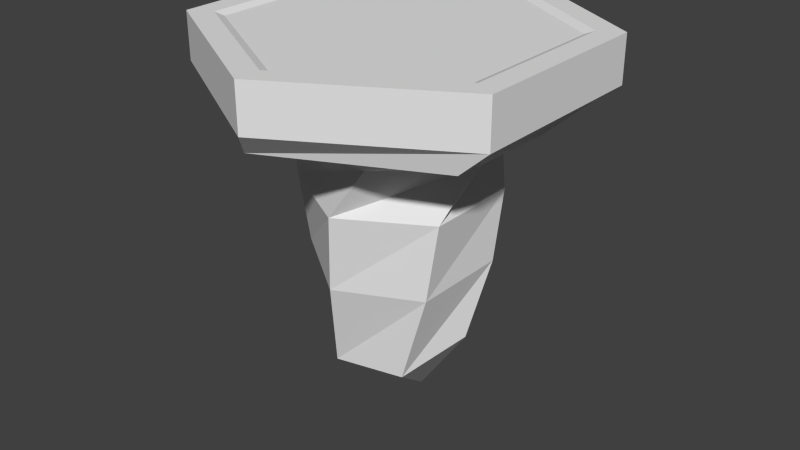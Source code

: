 # Source: Debug_Rock.blend  (saved by Blender 2.68.0; exported with 4.5.12 LTS)
import bpy
from mathutils import Matrix  # noqa: F401  (used for matrix-valued properties, if any)

bpy.ops.wm.read_factory_settings(use_empty=True)
scene = bpy.context.scene
scene.name = 'Scene'

# ---- collections
col_collection_1 = bpy.data.collections.new('Collection 1'); scene.collection.children.link(col_collection_1)

# ---- world
world_world = bpy.data.worlds.new('World'); scene.world = world_world
world_world.color = (0.05088, 0.05088, 0.05088)
world_world.use_sun_shadow = False
world_world.sun_shadow_jitter_overblur = 0.0
world_world.cycles.sampling_method = 'MANUAL'
world_world.cycles.sample_map_resolution = 256

# ---- meshes
me_circle_021 = bpy.data.meshes.new('Circle.021')
me_circle_021.from_pydata([(2.833e-08, 1.155, 0.0), (-1.0, 0.5776, 0.0), (-1.0, -0.5776, 0.0), (1.316e-07, -1.155, 0.0), (1.0, -0.5776, 0.0), (1.0, 0.5776, 0.0), (-1.0, -0.5776, -0.2805), (-1.0, 0.5776, -0.2805), (2.833e-08, 1.155, -0.2805), (1.316e-07, -1.155, -0.2805), (1.0, -0.5776, -0.2805), (1.0, 0.5776, -0.2805), (-0.8013, -0.1571, -0.4806), (-0.5367, 0.6153, -0.4932), (0.2646, 0.7724, -0.4906), (-0.2646, -0.7724, -0.4653), (0.5367, -0.6153, -0.4627), (0.8013, 0.1571, -0.4753), (-0.4931, -0.2184, -1.35), (-0.4371, 0.3091, -1.298), (0.05593, 0.5275, -1.289), (-0.05593, -0.5275, -1.393), (0.4371, -0.3091, -1.384), (0.4931, 0.2184, -1.332), (0.3617, 0.4566, -0.7005), (0.5021, 0.2899, -0.9172), (4.33e-08, 0.5798, -0.9172), (-0.2152, 0.5385, -0.7313), (-0.5021, 0.2899, -0.9172), (-0.5768, 0.08191, -0.698), (0.5768, -0.08191, -0.6365), (0.5021, -0.2899, -0.9172), (-0.5021, -0.2899, -0.9172), (-0.3617, -0.4566, -0.634), (0.2152, -0.5385, -0.6032), (9.514e-08, -0.5798, -0.9172), (-0.4309, -0.06657, -1.839), (-0.277, 0.3159, -1.695), (0.1538, 0.3825, -1.67), (-0.1538, -0.3825, -1.958), (0.277, -0.3159, -1.933), (0.4309, 0.06657, -1.789), (-1.49e-08, 0.21, -2.372), (-1.49e-08, 0.21, -2.372), (-7.451e-09, 0.21, -2.372), (-7.451e-09, 0.21, -2.372), (-1.49e-08, 0.21, -2.372), (-1.49e-08, 0.21, -2.372), (-0.8448, 0.6041, -0.232), (-0.9509, -0.4283, -0.3347), (-0.1061, -1.032, -0.4299), (0.8448, -0.6041, -0.4222), (0.9509, 0.4283, -0.3195), (0.1061, 1.032, -0.2244), (2.986e-08, 1.0, 0.0), (-0.866, 0.5, 0.0), (-0.866, -0.5, 0.0), (1.193e-07, -1.0, 0.0), (0.866, -0.5, 0.0), (0.866, 0.5, 0.0), (3.263e-08, 0.9442, -0.02036), (-0.8177, 0.4721, -0.02036), (-0.8177, -0.4721, -0.02036), (1.17e-07, -0.9442, -0.02036), (0.8177, -0.4721, -0.02036), (0.8177, 0.4721, -0.02036)], [], [(2, 3, 57, 56), (49, 48, 13, 12), (3, 2, 6, 9), (0, 5, 11, 8), (2, 1, 7, 6), (5, 4, 10, 11), (1, 0, 8, 7), (4, 3, 9, 10), (26, 25, 23, 20), (51, 50, 15, 16), (50, 49, 12, 15), (53, 52, 17, 14), (48, 53, 14, 13), (52, 51, 16, 17), (22, 21, 39, 40), (28, 26, 20, 19), (25, 31, 22, 23), (32, 28, 19, 18), (31, 35, 21, 22), (35, 32, 18, 21), (14, 17, 24, 27), (27, 24, 25, 26), (13, 14, 27, 29), (29, 27, 26, 28), (17, 16, 30, 24), (24, 30, 31, 25), (12, 13, 29, 33), (33, 29, 28, 32), (16, 15, 34, 30), (30, 34, 35, 31), (15, 12, 33, 34), (34, 33, 32, 35), (37, 38, 44, 43), (21, 18, 36, 39), (20, 23, 41, 38), (19, 20, 38, 37), (23, 22, 40, 41), (18, 19, 37, 36), (42, 43, 44, 47, 46, 45), (41, 40, 46, 47), (36, 37, 43, 42), (40, 39, 45, 46), (39, 36, 42, 45), (38, 41, 47, 44), (6, 7, 48, 49), (10, 9, 50, 51), (9, 6, 49, 50), (8, 11, 52, 53), (7, 8, 53, 48), (11, 10, 51, 52), (56, 57, 63, 62), (5, 0, 54, 59), (1, 2, 56, 55), (4, 5, 59, 58), (0, 1, 55, 54), (3, 4, 58, 57), (62, 63, 64, 65, 60, 61), (59, 54, 60, 65), (55, 56, 62, 61), (58, 59, 65, 64), (54, 55, 61, 60), (57, 58, 64, 63)])
me_circle_021.use_remesh_preserve_volume = False
me_circle_021.use_remesh_preserve_attributes = False
me_circle_021.use_mirror_vertex_groups = False
me_circle_021.update()

# ---- objects
ob_debug_rock = bpy.data.objects.new('DEBUG_Rock', me_circle_021)

# ---- transforms, parenting, visibility, modifiers, constraints
ob_debug_rock.location = (0.0, 0.0, 0.0)
ob_debug_rock.lineart.crease_threshold = 0.0

# ---- collection membership
col_collection_1.objects.link(ob_debug_rock)

# ---- scene / render settings (as saved in the file)
scene.frame_start = 1; scene.frame_end = 250; scene.frame_set(1)
scene.render.engine = 'BLENDER_EEVEE_NEXT'
scene.render.image_settings.color_mode = 'RGB'
scene.render.image_settings.compression = 90
scene.render.resolution_percentage = 50
scene.render.dither_intensity = 0.0
scene.cycles.use_denoising = False
scene.cycles.samples = 10
scene.cycles.sampling_pattern = 'TABULATED_SOBOL'
scene.cycles.light_sampling_threshold = 0.0
scene.cycles.use_adaptive_sampling = False
scene.cycles.use_light_tree = False
scene.cycles.blur_glossy = 0.0
scene.cycles.volume_bounces = 1
scene.cycles.pixel_filter_type = 'GAUSSIAN'
scene.cycles.sample_clamp_indirect = 0.0
scene.view_settings.view_transform = 'Standard'
bpy.context.view_layer.update()

# ---- added for rendering (the .blend has no active camera and no usable light): camera, sun
cam_auto = bpy.data.cameras.new('AutoCamera')
cam_auto.lens = 50.0
cam_auto.sensor_width = 36.0
cam_auto.clip_end = 1000.0
ob_auto_camera = bpy.data.objects.new('AutoCamera', cam_auto)
scene.collection.objects.link(ob_auto_camera)
ob_auto_camera.location = (3.57926, -4.29511, 1.67761)
ob_auto_camera.rotation_euler = (1.09748, -7.21219e-08, 0.694738)
scene.camera = ob_auto_camera
light_auto_sun = bpy.data.lights.new('AutoSun', 'SUN')
light_auto_sun.energy = 3.0
light_auto_sun.angle = 0.0523599
ob_auto_sun = bpy.data.objects.new('AutoSun', light_auto_sun)
scene.collection.objects.link(ob_auto_sun)
ob_auto_sun.rotation_euler = (0.872665, 0.174533, 0.523599)
bpy.context.view_layer.update()
